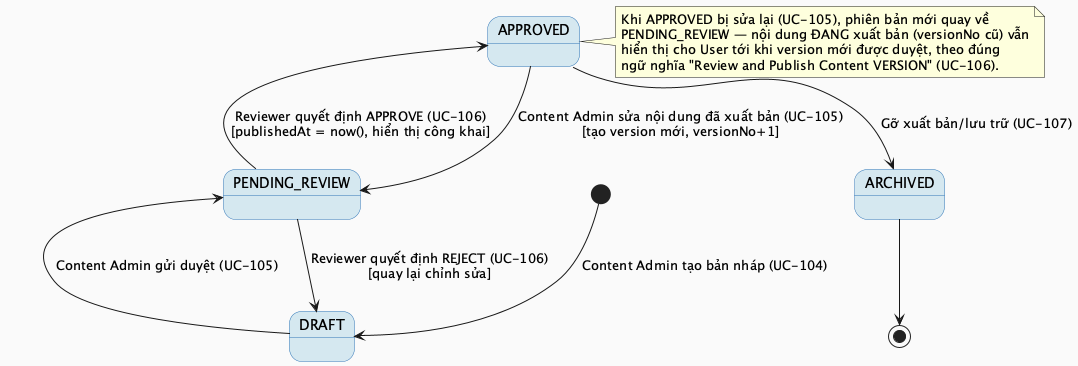

The diagram above was rendered by PlantUML. Its source (embedded in the PNG):
@startuml MF11_02_ContentStatus_StateMachine
skinparam backgroundColor #FAFAFA
skinparam StateBackgroundColor #D5E8F0
skinparam StateBorderColor #2E75B6

[*] --> DRAFT : Content Admin tạo bản nháp (UC-104)

DRAFT --> PENDING_REVIEW : Content Admin gửi duyệt (UC-105)
PENDING_REVIEW --> APPROVED : Reviewer quyết định APPROVE (UC-106)\n[publishedAt = now(), hiển thị công khai]
PENDING_REVIEW --> DRAFT : Reviewer quyết định REJECT (UC-106)\n[quay lại chỉnh sửa]

APPROVED --> PENDING_REVIEW : Content Admin sửa nội dung đã xuất bản (UC-105)\n[tạo version mới, versionNo+1]
APPROVED --> ARCHIVED : Gỡ xuất bản/lưu trữ (UC-107)

ARCHIVED --> [*]

note right of APPROVED
  Khi APPROVED bị sửa lại (UC-105), phiên bản mới quay về
  PENDING_REVIEW — nội dung ĐANG xuất bản (versionNo cũ) vẫn
  hiển thị cho User tới khi version mới được duyệt, theo đúng
  ngữ nghĩa "Review and Publish Content VERSION" (UC-106).
end note

@enduml